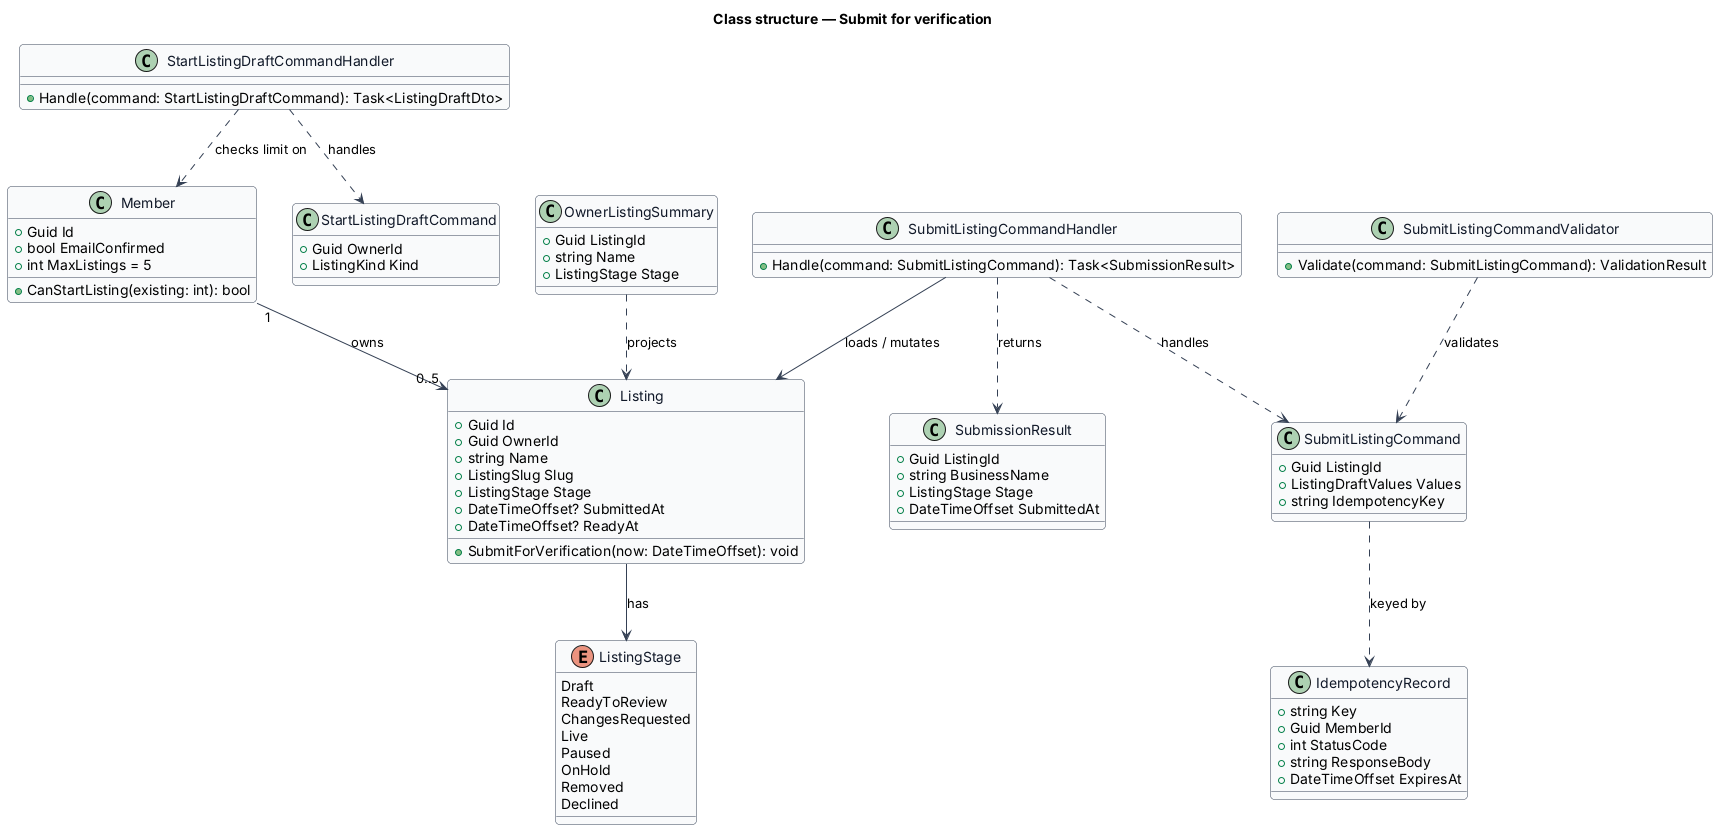

The diagram above was rendered by PlantUML. Its source (embedded in the PNG):
@startuml
' --- shared skin header ---
skinparam backgroundColor #FFFFFF
skinparam shadowing false
skinparam roundcorner 8
skinparam defaultFontName Arial
skinparam ArrowColor #344054
skinparam class {
  BorderColor #344054
  FontColor #101828
  BackgroundColor #F9FAFB
}
' --------------------------
title Class structure — Submit for verification

enum ListingStage {
  Draft
  ReadyToReview
  ChangesRequested
  Live
  Paused
  OnHold
  Removed
  Declined
}

class Listing {
  +Guid Id
  +Guid OwnerId
  +string Name
  +ListingSlug Slug
  +ListingStage Stage
  +DateTimeOffset? SubmittedAt
  +DateTimeOffset? ReadyAt
  +SubmitForVerification(now: DateTimeOffset): void
}

class Member {
  +Guid Id
  +bool EmailConfirmed
  +int MaxListings = 5
  +CanStartListing(existing: int): bool
}

class SubmitListingCommand {
  +Guid ListingId
  +ListingDraftValues Values
  +string IdempotencyKey
}

class SubmitListingCommandValidator {
  +Validate(command: SubmitListingCommand): ValidationResult
}

class SubmitListingCommandHandler {
  +Handle(command: SubmitListingCommand): Task<SubmissionResult>
}

class SubmissionResult {
  +Guid ListingId
  +string BusinessName
  +ListingStage Stage
  +DateTimeOffset SubmittedAt
}

class StartListingDraftCommand {
  +Guid OwnerId
  +ListingKind Kind
}

class StartListingDraftCommandHandler {
  +Handle(command: StartListingDraftCommand): Task<ListingDraftDto>
}

class OwnerListingSummary {
  +Guid ListingId
  +string Name
  +ListingStage Stage
}

class IdempotencyRecord {
  +string Key
  +Guid MemberId
  +int StatusCode
  +string ResponseBody
  +DateTimeOffset ExpiresAt
}

Member "1" --> "0..5" Listing : owns
Listing --> ListingStage : has
SubmitListingCommandHandler ..> SubmitListingCommand : handles
SubmitListingCommandValidator ..> SubmitListingCommand : validates
SubmitListingCommandHandler --> Listing : loads / mutates
SubmitListingCommandHandler ..> SubmissionResult : returns
SubmitListingCommand ..> IdempotencyRecord : keyed by
StartListingDraftCommandHandler ..> StartListingDraftCommand : handles
StartListingDraftCommandHandler ..> Member : checks limit on
OwnerListingSummary ..> Listing : projects
@enduml